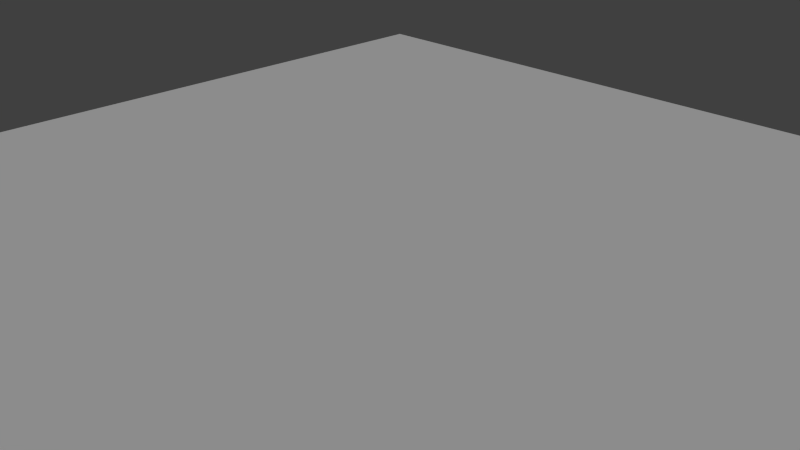 # Source: Erosion.blend  (saved by Blender 2.71.0; exported with 4.5.12 LTS)
import bpy
from mathutils import Matrix  # noqa: F401  (used for matrix-valued properties, if any)

bpy.ops.wm.read_factory_settings(use_empty=True)
scene = bpy.context.scene
scene.name = 'Scene'

# ---- collections
col_collection_1 = bpy.data.collections.new('Collection 1'); scene.collection.children.link(col_collection_1)

# ---- materials (node trees are filled in below, after node groups)
mat_terrain = bpy.data.materials.new('Terrain')
mat_terrain.alpha_threshold = 0.0
mat_terrain.use_transparent_shadow = False
mat_terrain.roughness = 0.5
mat_terrain.line_color = (0.0, 0.0, 0.0, 1.0)

# ---- material node trees

# ---- world
world_world = bpy.data.worlds.new('World'); scene.world = world_world
world_world.color = (0.05088, 0.05088, 0.05088)
world_world.use_sun_shadow = False
world_world.sun_shadow_jitter_overblur = 0.0
world_world.cycles.sampling_method = 'MANUAL'
world_world.cycles.sample_map_resolution = 256

# ---- cameras
cam_camera = bpy.data.cameras.new('Camera')
cam_camera.clip_end = 100.0
cam_camera.lens = 35.0
cam_camera.sensor_width = 32.0
cam_camera.sensor_height = 18.0
cam_camera.ortho_scale = 7.314
cam_camera.dof.focus_distance = 0.0
cam_camera.dof.aperture_fstop = 128.0

# ---- lights
light_sun = bpy.data.lights.new('Sun', 'SUN')
light_sun.transmission_factor = 0.0
light_sun.angle = 0.1993
light_sun.energy = 1.0
light_sun.shadow_buffer_clip_start = 0.5
light_sun.shadow_soft_size = 0.1
light_sun.shadow_cascade_max_distance = 1000.0
light_sun.cycles.use_multiple_importance_sampling = False

# ---- meshes
me_terrain = bpy.data.meshes.new('Terrain')
me_terrain.from_pydata([(-1.0, -1.0, 0.0), (1.0, -1.0, 0.0), (-1.0, 1.0, 0.0), (1.0, 1.0, 0.0)], [], [(0, 1, 3, 2)])
me_terrain.materials.append(mat_terrain)
me_terrain.use_remesh_preserve_volume = False
me_terrain.use_remesh_preserve_attributes = False
me_terrain.use_mirror_vertex_groups = False
me_terrain.update()

# ---- objects
ob_sun = bpy.data.objects.new('Sun', light_sun)
ob_terrain = bpy.data.objects.new('Terrain', me_terrain)
ob_camera = bpy.data.objects.new('Camera', cam_camera)

# ---- transforms, parenting, visibility, modifiers, constraints
ob_sun.location = (0.0, 0.0, 10.0)
ob_sun.rotation_euler = (-0.5236, -1.11e-16, 0.5236)
ob_sun.lineart.crease_threshold = 0.0
ob_terrain.location = (0.0, 0.0, 0.0)
ob_terrain.scale = (8.0, 8.0, 8.0)
ob_terrain.lineart.crease_threshold = 0.0
ob_camera.location = (7.481, -6.508, 5.344)
ob_camera.rotation_euler = (1.109, 0.01082, 0.8149)
ob_camera.lock_rotations_4d = False
ob_camera.empty_display_type = 'ARROWS'
ob_camera.color = (0.0, 0.0, 0.0, 0.0)
ob_camera.display_type = 'WIRE'
ob_camera.lineart.crease_threshold = 0.0

# ---- collection membership
col_collection_1.objects.link(ob_sun)
col_collection_1.objects.link(ob_terrain)
col_collection_1.objects.link(ob_camera)

# ---- scene / render settings (as saved in the file)
scene.camera = ob_camera
scene.frame_start = 1; scene.frame_end = 250; scene.frame_set(1)
scene.render.engine = 'BLENDER_EEVEE_NEXT'
scene.render.resolution_percentage = 50
scene.render.dither_intensity = 0.0
scene.cycles.use_denoising = False
scene.cycles.samples = 10
scene.cycles.sampling_pattern = 'TABULATED_SOBOL'
scene.cycles.light_sampling_threshold = 0.0
scene.cycles.use_adaptive_sampling = False
scene.cycles.use_light_tree = False
scene.cycles.blur_glossy = 0.0
scene.cycles.volume_bounces = 1
scene.cycles.pixel_filter_type = 'GAUSSIAN'
scene.cycles.sample_clamp_indirect = 0.0
scene.view_settings.view_transform = 'Standard'
bpy.context.view_layer.update()
